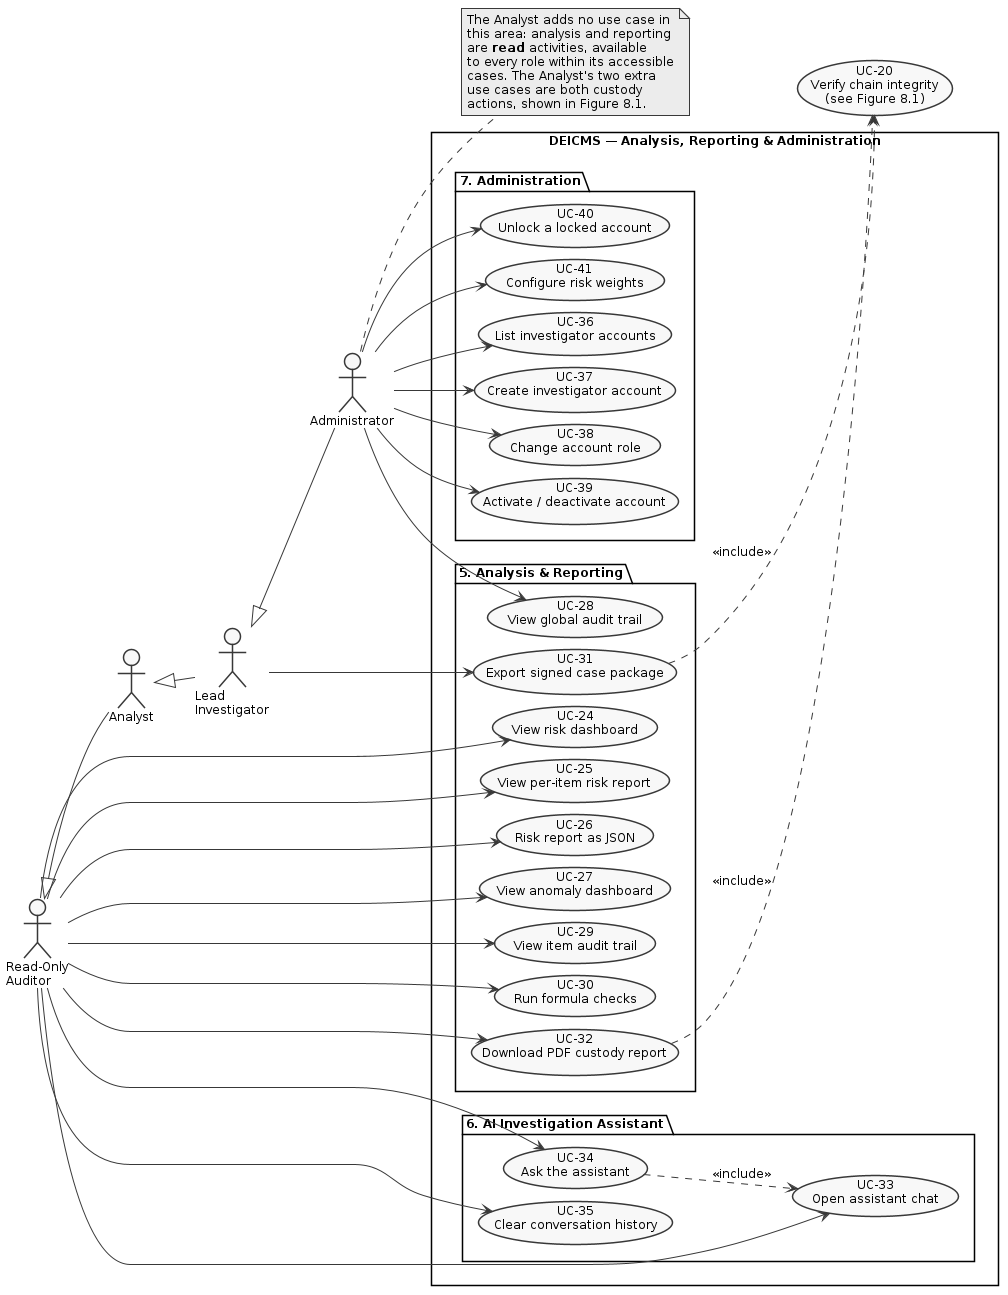

The diagram above was rendered by PlantUML. Its source (embedded in the PNG):
@startuml
skinparam monochrome true
skinparam shadowing false
skinparam defaultFontName Arial
skinparam defaultFontSize 12
skinparam backgroundColor white
skinparam packageStyle rectangle
left to right direction
skinparam nodesep 12
skinparam ranksep 40

actor "Read-Only\nAuditor" as RO
actor "Analyst" as ANA
actor "Lead\nInvestigator" as LEAD
actor "Administrator" as ADM

ANA  -up-|> RO
LEAD -up-|> ANA
ADM  -up-|> LEAD

usecase "UC-20\nVerify chain integrity\n(see Figure 8.1)" as U20

rectangle "DEICMS — Analysis, Reporting & Administration" {

  package "5. Analysis & Reporting" {
    usecase "UC-24\nView risk dashboard" as U24
    usecase "UC-25\nView per-item risk report" as U25
    usecase "UC-26\nRisk report as JSON" as U26
    usecase "UC-27\nView anomaly dashboard" as U27
    usecase "UC-29\nView item audit trail" as U29
    usecase "UC-30\nRun formula checks" as U30
    usecase "UC-32\nDownload PDF custody report" as U32
    usecase "UC-31\nExport signed case package" as U31
    usecase "UC-28\nView global audit trail" as U28
  }

  package "6. AI Investigation Assistant" {
    usecase "UC-33\nOpen assistant chat" as U33
    usecase "UC-34\nAsk the assistant" as U34
    usecase "UC-35\nClear conversation history" as U35
  }

  package "7. Administration" {
    usecase "UC-36\nList investigator accounts" as U36
    usecase "UC-37\nCreate investigator account" as U37
    usecase "UC-38\nChange account role" as U38
    usecase "UC-39\nActivate / deactivate account" as U39
    usecase "UC-40\nUnlock a locked account" as U40
    usecase "UC-41\nConfigure risk weights" as U41
  }
}

RO --> U24
RO --> U25
RO --> U26
RO --> U27
RO --> U29
RO --> U30
RO --> U32
RO --> U33
RO --> U34
RO --> U35


LEAD --> U31

ADM --> U28
ADM --> U36
ADM --> U37
ADM --> U38
ADM --> U39
ADM --> U40
ADM --> U41

U31 ..> U20 : <<include>>
U32 ..> U20 : <<include>>
U34 ..> U33 : <<include>>

note right of ADM
  The Analyst adds no use case in
  this area: analysis and reporting
  are <b>read</b> activities, available
  to every role within its accessible
  cases. The Analyst's two extra
  use cases are both custody
  actions, shown in Figure 8.1.
end note
@enduml